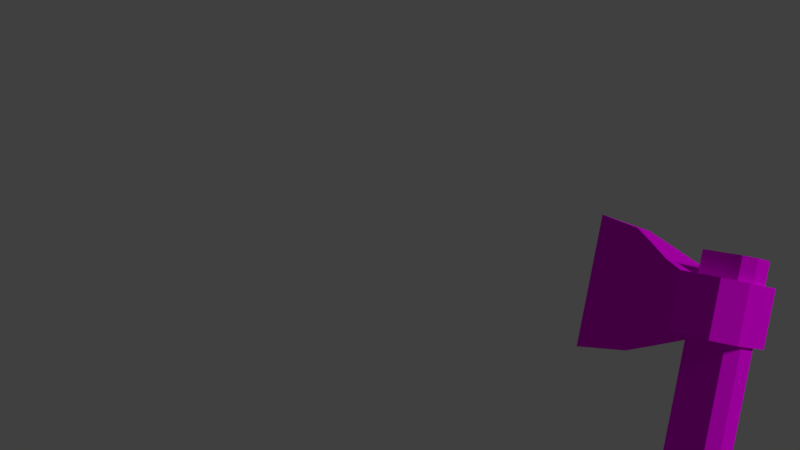 # Source: axe.blend  (saved by Blender 2.79.0; exported with 4.5.12 LTS)
import bpy
from mathutils import Matrix  # noqa: F401  (used for matrix-valued properties, if any)

bpy.ops.wm.read_factory_settings(use_empty=True)
scene = bpy.context.scene
scene.name = 'Scene'

# ---- collections
col_collection_1 = bpy.data.collections.new('Collection 1'); scene.collection.children.link(col_collection_1)

# ---- images (referenced by path relative to the original .blend; pixels are not part of the script)
import os
ASSET_DIR = os.environ.get("B2B_ASSET_DIR", "")  # directory of the original .blend (textures are referenced by path, not embedded)
HERE = os.path.dirname(os.path.abspath(__file__))  # packed textures are extracted next to this script under _unpacked/

def load_image(name, relpath, width, height, colorspace="sRGB"):
    """Load a texture the original file referenced (path relative to the .blend, or extracted next to this script)."""
    p = next((c for c in (os.path.join(HERE, relpath), os.path.join(ASSET_DIR, relpath)) if relpath and os.path.exists(c)), "")
    if p:
        img = bpy.data.images.load(p, check_existing=True)
        img.name = name
    else:  # same state as the original file: an image datablock whose file is absent (Cycles renders it pink)
        img = bpy.data.images.new(name, width, height)
        img.source = "FILE"
        img.filepath = "//" + (relpath or name)
    img.colorspace_settings.name = colorspace
    return img
img_axe_albedo = load_image('axe_ALBEDO', '', 256, 256, 'sRGB')

# ---- materials (node trees are filled in below, after node groups)
mat_material_002 = bpy.data.materials.new('Material.002')
mat_material_002.alpha_threshold = 0.0
mat_material_002.roughness = 0.5

# ---- material node trees
mat_material_002.use_nodes = True; mat_material_002.node_tree.nodes.clear()
_N = mat_material_002.node_tree.nodes; _L = mat_material_002.node_tree.links
n0 = _N.new('ShaderNodeOutputMaterial'); n0.name = 'Material Output'; n0.location = (300, 300)
n1 = _N.new('ShaderNodeBsdfDiffuse'); n1.name = 'Diffuse BSDF'; n1.location = (10, 300)
n2 = _N.new('ShaderNodeTexImage'); n2.name = 'Image Texture'; n2.location = (-180, 300)
n2.width = 140
n2.image = img_axe_albedo
_L.new(n1.outputs[0], n0.inputs[0])
_L.new(n2.outputs[0], n1.inputs[0])
n0.is_active_output = True

# ---- world
world_world = bpy.data.worlds.new('World'); scene.world = world_world
world_world.color = (0.05088, 0.05088, 0.05088)
world_world.use_sun_shadow = False
world_world.sun_shadow_jitter_overblur = 0.0
world_world.cycles.sampling_method = 'MANUAL'

# ---- cameras
cam_camera_001 = bpy.data.cameras.new('Camera.001')
cam_camera_001.clip_end = 100.0
cam_camera_001.lens = 35.0
cam_camera_001.sensor_width = 32.0
cam_camera_001.sensor_height = 18.0
cam_camera_001.display_size = 2.0
cam_camera_001.dof.focus_distance = 0.0

# ---- lights
light_sun = bpy.data.lights.new('Sun', 'SUN')
light_sun.transmission_factor = 0.0
light_sun.angle = 0.1993
light_sun.energy = 1.0
light_sun.shadow_buffer_clip_start = 0.5
light_sun.shadow_soft_size = 0.1
light_sun.shadow_cascade_max_distance = 1000.0

# ---- meshes
me_axe_mesh_001 = bpy.data.meshes.new('Axe_mesh.001')
me_axe_mesh_001.from_pydata([(-0.02794, -0.01763, -0.01266), (-0.02794, -0.01763, 0.6287), (-0.02794, 0.01763, -0.01266), (-0.02794, 0.01763, 0.6287), (-0.1604, 1.477e-11, 0.5148), (-0.1604, 1.477e-11, 0.6477), (-0.0841, -0.01673, 0.5342), (-0.0841, -0.01673, 0.6283), (-0.0841, 0.01673, 0.5342), (-0.0841, 0.01673, 0.6283), (-0.05532, -0.02747, 0.5478), (-0.05532, -0.02747, 0.6148), (-0.05532, 0.02747, 0.5478), (-0.05532, 0.02747, 0.6148), (-0.03286, -0.03526, 0.5552), (-0.03286, -0.03526, 0.6073), (-0.03286, 0.03526, 0.5552), (-0.03286, 0.03526, 0.6073), (-0.1077, -0.008393, 0.639), (-0.1077, -0.008393, 0.5235), (-0.1077, 0.008393, 0.639), (-0.1077, 0.008393, 0.5235), (0.0228, -0.01886, 0.5552), (0.006402, -0.03526, 0.5552), (0.006402, -0.03526, 0.6073), (0.0228, -0.01886, 0.6073), (0.006402, 0.03526, 0.5552), (0.0228, 0.01886, 0.5552), (0.0228, 0.01886, 0.6073), (0.006402, 0.03526, 0.6073), (-0.02794, -0.01763, 0.4664), (-0.02794, 0.01763, 0.4664), (-0.02794, 0.01763, 0.3765), (-0.02794, -0.01763, 0.3765), (0.007324, -0.008762, -0.01266), (-0.001584, -0.01763, -0.01266), (0.01031, -0.01763, 0.6287), (0.01922, -0.008762, 0.6287), (-0.001584, 0.01763, -0.01266), (0.007324, 0.008762, -0.01266), (0.01922, 0.008762, 0.6287), (0.01031, 0.01763, 0.6287), (0.01922, 0.008762, 0.4664), (0.01031, 0.01763, 0.4664), (0.01031, -0.01763, 0.4664), (0.01922, -0.008762, 0.4664), (-0.001887, 0.01763, 0.3765), (0.007021, 0.008762, 0.3765), (0.007021, -0.008762, 0.3765), (-0.001887, -0.01763, 0.3765)], [], [(30, 1, 3, 31), (47, 42, 45, 48), (2, 32, 46, 38), (42, 40, 37, 45), (40, 41, 3, 1, 36, 37), (44, 36, 1, 30), (21, 20, 9, 8), (9, 7, 11, 13), (19, 18, 5, 4), (21, 8, 6, 19), (20, 5, 18), (13, 11, 15, 17), (8, 9, 13, 12), (7, 6, 10, 11), (6, 8, 12, 10), (17, 15, 24, 25, 28, 29), (12, 13, 17, 16), (11, 10, 14, 15), (10, 12, 16, 14), (15, 14, 23, 24), (27, 28, 25, 22), (16, 17, 29, 26), (9, 20, 18, 7), (28, 27, 26, 29), (24, 23, 22, 25), (14, 16, 26, 27, 22, 23), (4, 21, 19), (6, 7, 18, 19), (4, 5, 20, 21), (32, 31, 43, 46), (49, 44, 30, 33), (33, 30, 31, 32), (0, 33, 32, 2), (31, 3, 41, 43), (35, 49, 33, 0), (2, 38, 39, 34, 35, 0), (47, 39, 38, 46), (49, 35, 34, 48), (40, 42, 43, 41), (36, 44, 45, 37), (42, 47, 46, 43), (44, 49, 48, 45), (39, 47, 48, 34)])
_uv = me_axe_mesh_001.uv_layers.new(name='UVMap')
_uv.uv.foreach_set('vector', [0.1628, 0.7331, 0.1632, 0.9647, 0.1127, 0.9647, 0.1127, 0.7335, 0.05352, 0.6042, 0.04119, 0.7343, 0.01626, 0.7331, 0.02787, 0.6029, 0.1116, 0.03556, 0.1101, 0.6038, 0.07192, 0.6042, 0.07339, 0.03543, 0.04119, 0.7343, 0.03966, 0.9644, 0.0147, 0.9643, 0.01626, 0.7331, 0.6329, 0.3956, 0.6133, 0.4151, 0.5293, 0.4151, 0.5293, 0.3376, 0.6133, 0.3376, 0.6329, 0.3571, 0.2171, 0.7329, 0.2179, 0.9646, 0.1632, 0.9647, 0.1628, 0.7331, 0.5098, 0.4218, 0.256, 0.4218, 0.2794, 0.3668, 0.4863, 0.3668, 0.9001, 0.4204, 0.7883, 0.4204, 0.7523, 0.3141, 0.936, 0.3141, 0.5098, 0.6561, 0.256, 0.6561, 0.2368, 0.539, 0.5289, 0.539, 0.726, 0.505, 0.7539, 0.5916, 0.6421, 0.5916, 0.6699, 0.505, 0.8722, 0.507, 0.8442, 0.6854, 0.8161, 0.507, 0.936, 0.3141, 0.7523, 0.3141, 0.7263, 0.2349, 0.962, 0.2349, 0.4863, 0.3668, 0.2794, 0.3668, 0.3092, 0.2993, 0.4565, 0.2993, 0.2794, 0.7111, 0.4863, 0.7111, 0.4565, 0.7786, 0.3092, 0.7786, 0.6421, 0.5916, 0.7539, 0.5916, 0.7898, 0.698, 0.6061, 0.698, 0.962, 0.2349, 0.7263, 0.2349, 0.7263, 0.1037, 0.7811, 0.04887, 0.9072, 0.04887, 0.962, 0.1037, 0.4565, 0.2993, 0.3092, 0.2993, 0.3257, 0.247, 0.4401, 0.247, 0.3092, 0.7786, 0.4565, 0.7786, 0.4401, 0.8309, 0.3257, 0.8309, 0.6061, 0.698, 0.7898, 0.698, 0.8158, 0.7771, 0.5801, 0.7771, 0.3257, 0.8309, 0.4401, 0.8309, 0.4401, 0.9172, 0.3257, 0.9172, 0.4401, 0.1098, 0.3257, 0.1098, 0.3257, 0.02687, 0.4401, 0.02687, 0.4401, 0.247, 0.3257, 0.247, 0.3257, 0.1607, 0.4401, 0.1607, 0.9001, 0.4204, 0.8722, 0.507, 0.8161, 0.507, 0.7883, 0.4204, 0.3257, 0.1098, 0.4401, 0.1098, 0.4401, 0.1607, 0.3257, 0.1607, 0.3257, 0.9172, 0.4401, 0.9172, 0.4401, 0.9682, 0.3257, 0.9682, 0.5801, 0.7771, 0.8158, 0.7771, 0.8158, 0.9084, 0.761, 0.9632, 0.6349, 0.9632, 0.5801, 0.9084, 0.698, 0.3266, 0.726, 0.505, 0.6699, 0.505, 0.4863, 0.7111, 0.2794, 0.7111, 0.256, 0.6561, 0.5098, 0.6561, 0.5289, 0.539, 0.2368, 0.539, 0.256, 0.4218, 0.5098, 0.4218, 0.1101, 0.6038, 0.1127, 0.7335, 0.05892, 0.7344, 0.07192, 0.6042, 0.1997, 0.6034, 0.2171, 0.7329, 0.1628, 0.7331, 0.1617, 0.6035, 0.1617, 0.6035, 0.1628, 0.7331, 0.1127, 0.7335, 0.1101, 0.6038, 0.1629, 0.03569, 0.1617, 0.6035, 0.1101, 0.6038, 0.1116, 0.03556, 0.1127, 0.7335, 0.1127, 0.9647, 0.05778, 0.9645, 0.05892, 0.7344, 0.2011, 0.03577, 0.1997, 0.6034, 0.1617, 0.6035, 0.1629, 0.03569, 0.6068, 0.4154, 0.6068, 0.4733, 0.5873, 0.4929, 0.5488, 0.4929, 0.5293, 0.4733, 0.5293, 0.4154, 0.05352, 0.6042, 0.05531, 0.03537, 0.07339, 0.03543, 0.07192, 0.6042, 0.1997, 0.6034, 0.2011, 0.03577, 0.2194, 0.0358, 0.218, 0.6031, 0.03966, 0.9644, 0.04119, 0.7343, 0.05892, 0.7344, 0.05778, 0.9645, 0.2179, 0.9646, 0.2171, 0.7329, 0.2351, 0.7325, 0.236, 0.9646, 0.04119, 0.7343, 0.05352, 0.6042, 0.07192, 0.6042, 0.05892, 0.7344, 0.2171, 0.7329, 0.1997, 0.6034, 0.218, 0.6031, 0.2351, 0.7325, 0.05531, 0.03537, 0.05352, 0.6042, 0.02787, 0.6029, 0.03012, 0.03528])
me_axe_mesh_001.materials.append(mat_material_002)
me_axe_mesh_001.use_remesh_preserve_volume = False
me_axe_mesh_001.use_remesh_preserve_attributes = False
me_axe_mesh_001.use_mirror_vertex_groups = False
me_axe_mesh_001.use_paint_bone_selection = False
me_axe_mesh_001.use_paint_mask = True
me_axe_mesh_001.update()
me_axe_mesh = bpy.data.meshes.new('Axe_mesh')
me_axe_mesh.from_pydata([(-0.02794, -0.01763, -0.01266), (-0.02794, -0.01763, 0.6287), (-0.02794, 0.01763, -0.01266), (-0.02794, 0.01763, 0.6287), (-0.1604, 1.477e-11, 0.5148), (-0.1604, 1.477e-11, 0.6477), (-0.0841, -0.01673, 0.5342), (-0.0841, -0.01673, 0.6283), (-0.0841, 0.01673, 0.5342), (-0.0841, 0.01673, 0.6283), (-0.05532, -0.02747, 0.5478), (-0.05532, -0.02747, 0.6148), (-0.05532, 0.02747, 0.5478), (-0.05532, 0.02747, 0.6148), (-0.03286, -0.03526, 0.5552), (-0.03286, -0.03526, 0.6073), (-0.03286, 0.03526, 0.5552), (-0.03286, 0.03526, 0.6073), (-0.1077, -0.008393, 0.639), (-0.1077, -0.008393, 0.5235), (-0.1077, 0.008393, 0.639), (-0.1077, 0.008393, 0.5235), (0.0228, -0.01886, 0.5552), (0.006402, -0.03526, 0.5552), (0.006402, -0.03526, 0.6073), (0.0228, -0.01886, 0.6073), (0.006402, 0.03526, 0.5552), (0.0228, 0.01886, 0.5552), (0.0228, 0.01886, 0.6073), (0.006402, 0.03526, 0.6073), (-0.02794, -0.01763, 0.4664), (-0.02794, 0.01763, 0.4664), (-0.02794, 0.01763, 0.3765), (-0.02794, -0.01763, 0.3765), (0.007324, -0.008762, -0.01266), (-0.001584, -0.01763, -0.01266), (0.01031, -0.01763, 0.6287), (0.01922, -0.008762, 0.6287), (-0.001584, 0.01763, -0.01266), (0.007324, 0.008762, -0.01266), (0.01922, 0.008762, 0.6287), (0.01031, 0.01763, 0.6287), (0.01922, 0.008762, 0.4664), (0.01031, 0.01763, 0.4664), (0.01031, -0.01763, 0.4664), (0.01922, -0.008762, 0.4664), (-0.001887, 0.01763, 0.3765), (0.007021, 0.008762, 0.3765), (0.007021, -0.008762, 0.3765), (-0.001887, -0.01763, 0.3765)], [], [(30, 1, 3, 31), (47, 42, 45, 48), (2, 32, 46, 38), (42, 40, 37, 45), (40, 41, 3, 1, 36, 37), (44, 36, 1, 30), (21, 20, 9, 8), (9, 7, 11, 13), (19, 18, 5, 4), (21, 8, 6, 19), (20, 5, 18), (13, 11, 15, 17), (8, 9, 13, 12), (7, 6, 10, 11), (6, 8, 12, 10), (17, 15, 24, 25, 28, 29), (12, 13, 17, 16), (11, 10, 14, 15), (10, 12, 16, 14), (15, 14, 23, 24), (27, 28, 25, 22), (16, 17, 29, 26), (9, 20, 18, 7), (28, 27, 26, 29), (24, 23, 22, 25), (14, 16, 26, 27, 22, 23), (4, 21, 19), (6, 7, 18, 19), (4, 5, 20, 21), (32, 31, 43, 46), (49, 44, 30, 33), (33, 30, 31, 32), (0, 33, 32, 2), (31, 3, 41, 43), (35, 49, 33, 0), (2, 38, 39, 34, 35, 0), (47, 39, 38, 46), (49, 35, 34, 48), (40, 42, 43, 41), (36, 44, 45, 37), (42, 47, 46, 43), (44, 49, 48, 45), (39, 47, 48, 34)])
_uv = me_axe_mesh.uv_layers.new(name='UVMap')
_uv.uv.foreach_set('vector', [0.1628, 0.7331, 0.1632, 0.9647, 0.1127, 0.9647, 0.1127, 0.7335, 0.05352, 0.6042, 0.04119, 0.7343, 0.01626, 0.7331, 0.02787, 0.6029, 0.1116, 0.03556, 0.1101, 0.6038, 0.07192, 0.6042, 0.07339, 0.03543, 0.04119, 0.7343, 0.03966, 0.9644, 0.0147, 0.9643, 0.01626, 0.7331, 0.6329, 0.3956, 0.6133, 0.4151, 0.5293, 0.4151, 0.5293, 0.3376, 0.6133, 0.3376, 0.6329, 0.3571, 0.2171, 0.7329, 0.2179, 0.9646, 0.1632, 0.9647, 0.1628, 0.7331, 0.5098, 0.4218, 0.256, 0.4218, 0.2794, 0.3668, 0.4863, 0.3668, 0.9001, 0.4204, 0.7883, 0.4204, 0.7523, 0.3141, 0.936, 0.3141, 0.5098, 0.6561, 0.256, 0.6561, 0.2368, 0.539, 0.5289, 0.539, 0.726, 0.505, 0.7539, 0.5916, 0.6421, 0.5916, 0.6699, 0.505, 0.8722, 0.507, 0.8442, 0.6854, 0.8161, 0.507, 0.936, 0.3141, 0.7523, 0.3141, 0.7263, 0.2349, 0.962, 0.2349, 0.4863, 0.3668, 0.2794, 0.3668, 0.3092, 0.2993, 0.4565, 0.2993, 0.2794, 0.7111, 0.4863, 0.7111, 0.4565, 0.7786, 0.3092, 0.7786, 0.6421, 0.5916, 0.7539, 0.5916, 0.7898, 0.698, 0.6061, 0.698, 0.962, 0.2349, 0.7263, 0.2349, 0.7263, 0.1037, 0.7811, 0.04887, 0.9072, 0.04887, 0.962, 0.1037, 0.4565, 0.2993, 0.3092, 0.2993, 0.3257, 0.247, 0.4401, 0.247, 0.3092, 0.7786, 0.4565, 0.7786, 0.4401, 0.8309, 0.3257, 0.8309, 0.6061, 0.698, 0.7898, 0.698, 0.8158, 0.7771, 0.5801, 0.7771, 0.3257, 0.8309, 0.4401, 0.8309, 0.4401, 0.9172, 0.3257, 0.9172, 0.4401, 0.1098, 0.3257, 0.1098, 0.3257, 0.02687, 0.4401, 0.02687, 0.4401, 0.247, 0.3257, 0.247, 0.3257, 0.1607, 0.4401, 0.1607, 0.9001, 0.4204, 0.8722, 0.507, 0.8161, 0.507, 0.7883, 0.4204, 0.3257, 0.1098, 0.4401, 0.1098, 0.4401, 0.1607, 0.3257, 0.1607, 0.3257, 0.9172, 0.4401, 0.9172, 0.4401, 0.9682, 0.3257, 0.9682, 0.5801, 0.7771, 0.8158, 0.7771, 0.8158, 0.9084, 0.761, 0.9632, 0.6349, 0.9632, 0.5801, 0.9084, 0.698, 0.3266, 0.726, 0.505, 0.6699, 0.505, 0.4863, 0.7111, 0.2794, 0.7111, 0.256, 0.6561, 0.5098, 0.6561, 0.5289, 0.539, 0.2368, 0.539, 0.256, 0.4218, 0.5098, 0.4218, 0.1101, 0.6038, 0.1127, 0.7335, 0.05892, 0.7344, 0.07192, 0.6042, 0.1997, 0.6034, 0.2171, 0.7329, 0.1628, 0.7331, 0.1617, 0.6035, 0.1617, 0.6035, 0.1628, 0.7331, 0.1127, 0.7335, 0.1101, 0.6038, 0.1629, 0.03569, 0.1617, 0.6035, 0.1101, 0.6038, 0.1116, 0.03556, 0.1127, 0.7335, 0.1127, 0.9647, 0.05778, 0.9645, 0.05892, 0.7344, 0.2011, 0.03577, 0.1997, 0.6034, 0.1617, 0.6035, 0.1629, 0.03569, 0.6068, 0.4154, 0.6068, 0.4733, 0.5873, 0.4929, 0.5488, 0.4929, 0.5293, 0.4733, 0.5293, 0.4154, 0.05352, 0.6042, 0.05531, 0.03537, 0.07339, 0.03543, 0.07192, 0.6042, 0.1997, 0.6034, 0.2011, 0.03577, 0.2194, 0.0358, 0.218, 0.6031, 0.03966, 0.9644, 0.04119, 0.7343, 0.05892, 0.7344, 0.05778, 0.9645, 0.2179, 0.9646, 0.2171, 0.7329, 0.2351, 0.7325, 0.236, 0.9646, 0.04119, 0.7343, 0.05352, 0.6042, 0.07192, 0.6042, 0.05892, 0.7344, 0.2171, 0.7329, 0.1997, 0.6034, 0.218, 0.6031, 0.2351, 0.7325, 0.05531, 0.03537, 0.05352, 0.6042, 0.02787, 0.6029, 0.03012, 0.03528])
me_axe_mesh.materials.append(mat_material_002)
me_axe_mesh.use_remesh_preserve_volume = False
me_axe_mesh.use_remesh_preserve_attributes = False
me_axe_mesh.use_mirror_vertex_groups = False
me_axe_mesh.use_paint_bone_selection = False
me_axe_mesh.use_paint_mask = True
me_axe_mesh.update()

# ---- objects
ob_axe_001 = bpy.data.objects.new('Axe.001', me_axe_mesh_001)
ob_camera = bpy.data.objects.new('Camera', cam_camera_001)
ob_sun = bpy.data.objects.new('Sun', light_sun)
ob_axe = bpy.data.objects.new('Axe', me_axe_mesh)

# ---- transforms, parenting, visibility, modifiers, constraints
ob_axe_001.location = (0.1673, 0.7357, -0.6431)
ob_axe_001.rotation_euler = (-0.1584, 0.1135, -0.954)
ob_axe_001.scale = (1.0, 1.0, 1.0)
ob_axe_001.lineart.crease_threshold = 0.0
ob_camera.location = (0.0, 0.0, 0.0)
ob_camera.rotation_euler = (1.571, 0.0, 0.0)
ob_camera.lineart.crease_threshold = 0.0
ob_sun.location = (1.251, -0.3251, 0.8041)
ob_sun.rotation_euler = (0.7989, 0.837, 0.1047)
ob_sun.lineart.crease_threshold = 0.0
ob_axe.location = (0.0, 0.0, 0.0)
ob_axe.hide_viewport = True
ob_axe.hide_render = True
ob_axe.lineart.crease_threshold = 0.0

# ---- collection membership
col_collection_1.objects.link(ob_axe_001)
col_collection_1.objects.link(ob_camera)
col_collection_1.objects.link(ob_sun)
col_collection_1.objects.link(ob_axe)

# ---- scene / render settings (as saved in the file)
scene.camera = ob_camera
scene.frame_start = 0; scene.frame_end = 120; scene.frame_set(0)
scene.render.engine = 'CYCLES'
scene.render.resolution_percentage = 50
scene.render.fps = 60
scene.render.dither_intensity = 0.0
scene.cycles.use_denoising = False
scene.cycles.samples = 128
scene.cycles.sampling_pattern = 'TABULATED_SOBOL'
scene.cycles.use_adaptive_sampling = False
scene.cycles.use_light_tree = False
scene.cycles.blur_glossy = 0.0
scene.cycles.sample_clamp_indirect = 0.0
scene.view_settings.view_transform = 'Standard'
bpy.context.view_layer.update()
